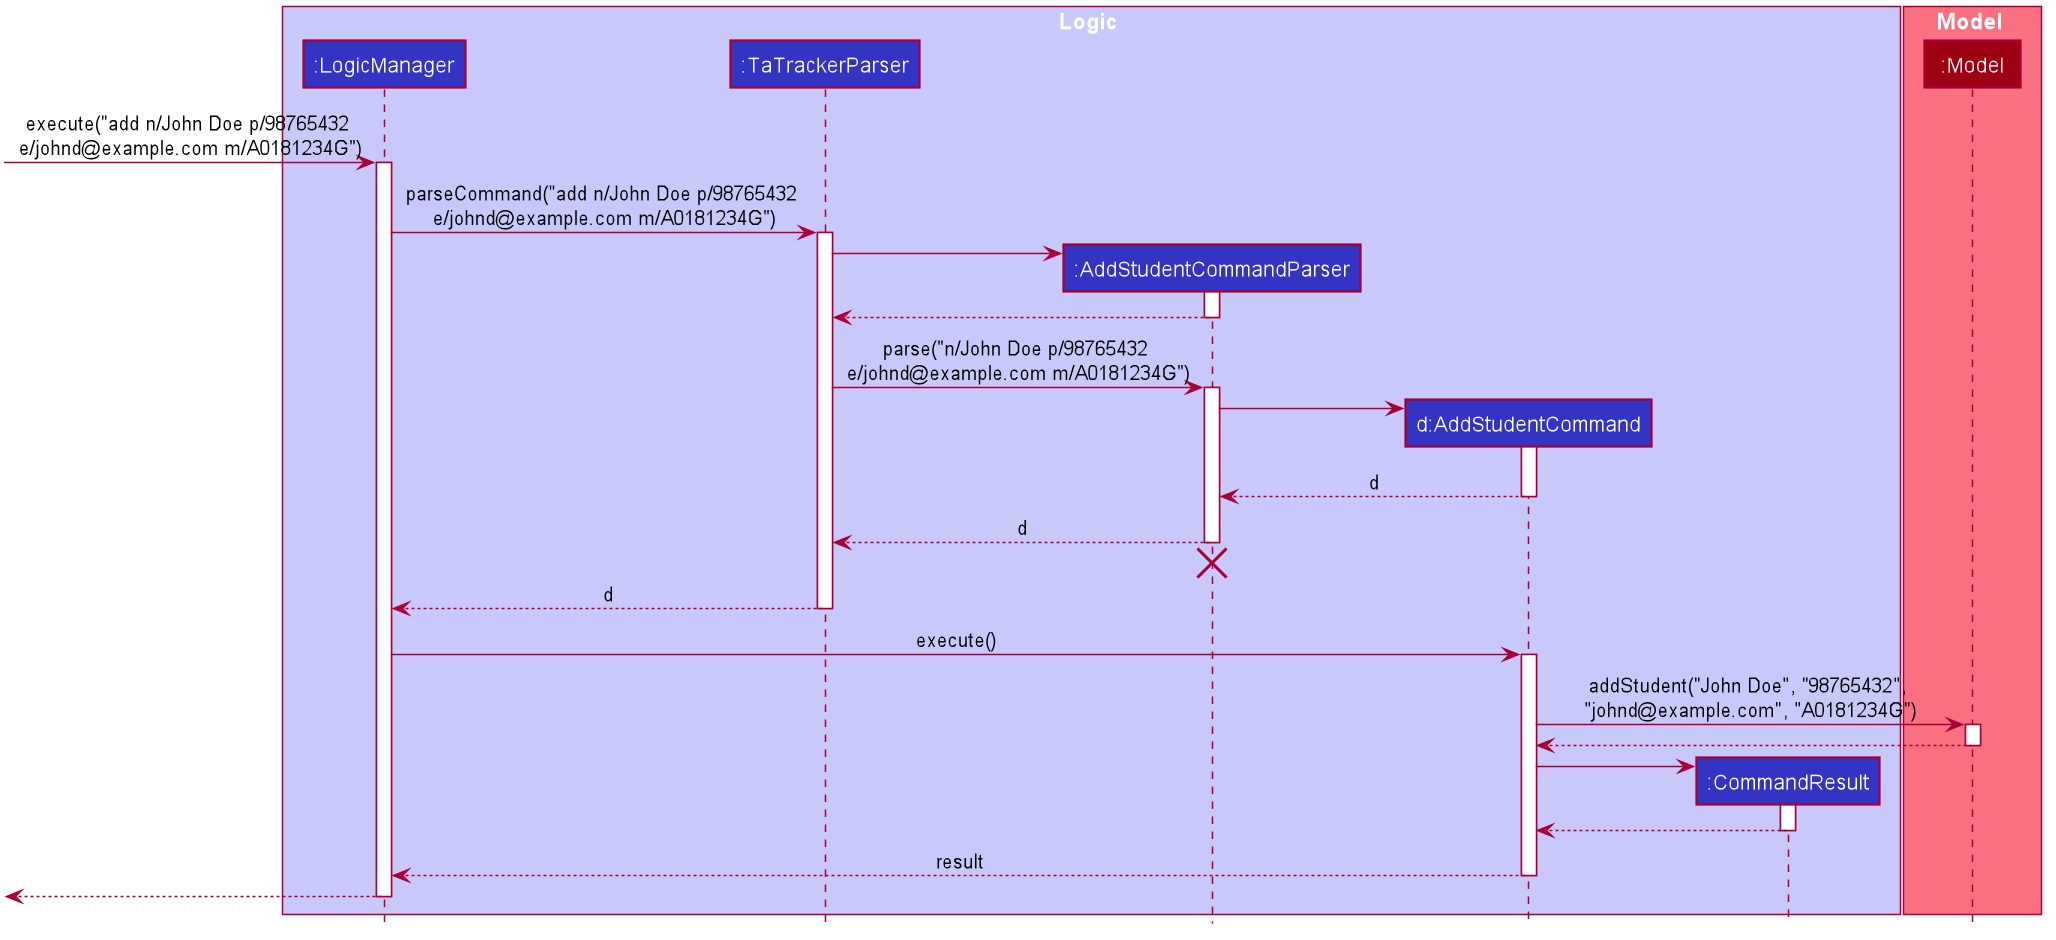

The diagram above was rendered by PlantUML. Its source (embedded in the PNG):
@startuml








skinparam BackgroundColor #FFFFFFF

skinparam Shadowing false

skinparam Class {
    FontColor #FFFFFF
    BorderThickness 1
    BorderColor #FFFFFF
    StereotypeFontColor #FFFFFF
    FontName Arial
}

skinparam Actor {
    BorderColor #000000
    Color #000000
    FontName Arial
}

skinparam Sequence {
    MessageAlign center
    BoxFontSize 15
    BoxPadding 0
    BoxFontColor #FFFFFF
    FontName Arial
}

skinparam Participant {
    FontColor #FFFFFFF
    Padding 20
}

skinparam MinClassWidth 50
skinparam ParticipantPadding 10
skinparam Shadowing false
skinparam DefaultTextAlignment center
skinparam packageStyle Rectangle

hide footbox
hide members
hide circle

box Logic #C8C8FA
participant ":LogicManager" as LogicManager #3333C4
participant ":TaTrackerParser" as TaTrackerParser #3333C4
participant ":AddStudentCommandParser" as AddStudentCommandParser #3333C4
participant "d:AddStudentCommand" as AddStudentCommand #3333C4
participant ":CommandResult" as CommandResult #3333C4
end box

box Model #F97181
participant ":Model" as Model #9D0012
end box

[-> LogicManager : execute("add n/John Doe p/98765432 \ne/johnd@example.com m/A0181234G")
activate LogicManager

LogicManager -> TaTrackerParser : parseCommand("add n/John Doe p/98765432 \ne/johnd@example.com m/A0181234G")
activate TaTrackerParser

create AddStudentCommandParser
TaTrackerParser -> AddStudentCommandParser
activate AddStudentCommandParser

AddStudentCommandParser --> TaTrackerParser
deactivate AddStudentCommandParser

TaTrackerParser -> AddStudentCommandParser : parse("n/John Doe p/98765432 \ne/johnd@example.com m/A0181234G")
activate AddStudentCommandParser

create AddStudentCommand
AddStudentCommandParser -> AddStudentCommand
activate AddStudentCommand

AddStudentCommand --> AddStudentCommandParser : d
deactivate AddStudentCommand

AddStudentCommandParser --> TaTrackerParser : d
deactivate AddStudentCommandParser
AddStudentCommandParser -[hidden]-> TaTrackerParser
destroy AddStudentCommandParser

TaTrackerParser --> LogicManager : d
deactivate TaTrackerParser

LogicManager -> AddStudentCommand : execute()
activate AddStudentCommand

AddStudentCommand -> Model : addStudent("John Doe", "98765432", \n"johnd@example.com", "A0181234G")
activate Model

Model --> AddStudentCommand
deactivate Model

create CommandResult
AddStudentCommand -> CommandResult
activate CommandResult

CommandResult --> AddStudentCommand
deactivate CommandResult

AddStudentCommand --> LogicManager : result
deactivate AddStudentCommand

[<--LogicManager
deactivate LogicManager
@enduml